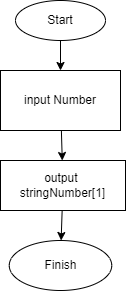

The diagram above was exported from draw.io. Its source (the exported page's mxGraphModel, read from the mxfile embedded in the PNG):
<mxGraphModel dx="754" dy="988" grid="1" gridSize="10" guides="1" tooltips="1" connect="1" arrows="1" fold="1" page="1" pageScale="1" pageWidth="850" pageHeight="1100" math="0" shadow="0">
  <root>
    <mxCell id="0" />
    <mxCell id="1" parent="0" />
    <mxCell id="5" value="" style="edgeStyle=none;html=1;" parent="1" source="2" target="3" edge="1">
      <mxGeometry relative="1" as="geometry" />
    </mxCell>
    <mxCell id="2" value="Start" style="ellipse;whiteSpace=wrap;html=1;" parent="1" vertex="1">
      <mxGeometry x="210" y="20" width="90" height="40" as="geometry" />
    </mxCell>
    <mxCell id="6" value="" style="edgeStyle=none;html=1;" parent="1" source="3" target="4" edge="1">
      <mxGeometry relative="1" as="geometry" />
    </mxCell>
    <mxCell id="3" value="input Number" style="rounded=0;whiteSpace=wrap;html=1;" parent="1" vertex="1">
      <mxGeometry x="195" y="90" width="120" height="60" as="geometry" />
    </mxCell>
    <mxCell id="8" value="" style="edgeStyle=none;html=1;" parent="1" source="4" target="7" edge="1">
      <mxGeometry relative="1" as="geometry" />
    </mxCell>
    <mxCell id="4" value="output&amp;nbsp; stringNumber[1]" style="rounded=0;whiteSpace=wrap;html=1;" parent="1" vertex="1">
      <mxGeometry x="195" y="180" width="125" height="50" as="geometry" />
    </mxCell>
    <mxCell id="7" value="Finish" style="ellipse;whiteSpace=wrap;html=1;" parent="1" vertex="1">
      <mxGeometry x="203.75" y="260" width="102.5" height="50" as="geometry" />
    </mxCell>
  </root>
</mxGraphModel>